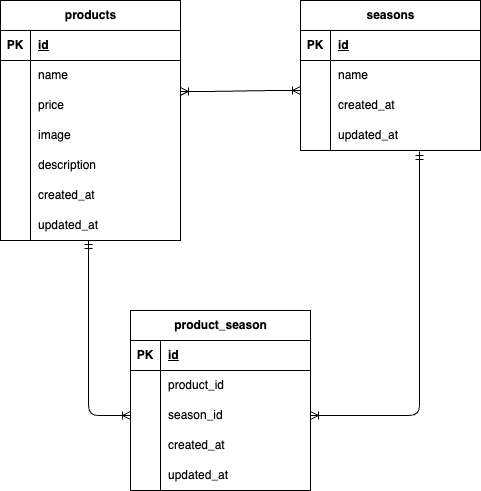

The diagram above was exported from draw.io. Its source (the exported page's mxGraphModel, read from the mxfile embedded in the PNG):
<mxGraphModel dx="1006" dy="689" grid="1" gridSize="10" guides="1" tooltips="1" connect="1" arrows="1" fold="1" page="1" pageScale="1" pageWidth="827" pageHeight="1169" math="0" shadow="0">
  <root>
    <mxCell id="0" />
    <mxCell id="1" parent="0" />
    <mxCell id="49" value="&lt;span class=&quot;notion-enable-hover&quot; data-token-index=&quot;0&quot;&gt;seasons&lt;/span&gt;" style="shape=table;startSize=30;container=1;collapsible=1;childLayout=tableLayout;fixedRows=1;rowLines=0;fontStyle=1;align=center;resizeLast=1;html=1;" vertex="1" parent="1">
      <mxGeometry x="470" y="100" width="180" height="150" as="geometry" />
    </mxCell>
    <mxCell id="50" value="" style="shape=tableRow;horizontal=0;startSize=0;swimlaneHead=0;swimlaneBody=0;fillColor=none;collapsible=0;dropTarget=0;points=[[0,0.5],[1,0.5]];portConstraint=eastwest;top=0;left=0;right=0;bottom=1;" vertex="1" parent="49">
      <mxGeometry y="30" width="180" height="30" as="geometry" />
    </mxCell>
    <mxCell id="51" value="PK" style="shape=partialRectangle;connectable=0;fillColor=none;top=0;left=0;bottom=0;right=0;fontStyle=1;overflow=hidden;whiteSpace=wrap;html=1;" vertex="1" parent="50">
      <mxGeometry width="30" height="30" as="geometry">
        <mxRectangle width="30" height="30" as="alternateBounds" />
      </mxGeometry>
    </mxCell>
    <mxCell id="52" value="id" style="shape=partialRectangle;connectable=0;fillColor=none;top=0;left=0;bottom=0;right=0;align=left;spacingLeft=6;fontStyle=5;overflow=hidden;whiteSpace=wrap;html=1;" vertex="1" parent="50">
      <mxGeometry x="30" width="150" height="30" as="geometry">
        <mxRectangle width="150" height="30" as="alternateBounds" />
      </mxGeometry>
    </mxCell>
    <mxCell id="53" value="" style="shape=tableRow;horizontal=0;startSize=0;swimlaneHead=0;swimlaneBody=0;fillColor=none;collapsible=0;dropTarget=0;points=[[0,0.5],[1,0.5]];portConstraint=eastwest;top=0;left=0;right=0;bottom=0;" vertex="1" parent="49">
      <mxGeometry y="60" width="180" height="30" as="geometry" />
    </mxCell>
    <mxCell id="54" value="" style="shape=partialRectangle;connectable=0;fillColor=none;top=0;left=0;bottom=0;right=0;editable=1;overflow=hidden;whiteSpace=wrap;html=1;" vertex="1" parent="53">
      <mxGeometry width="30" height="30" as="geometry">
        <mxRectangle width="30" height="30" as="alternateBounds" />
      </mxGeometry>
    </mxCell>
    <mxCell id="55" value="name" style="shape=partialRectangle;connectable=0;fillColor=none;top=0;left=0;bottom=0;right=0;align=left;spacingLeft=6;overflow=hidden;whiteSpace=wrap;html=1;" vertex="1" parent="53">
      <mxGeometry x="30" width="150" height="30" as="geometry">
        <mxRectangle width="150" height="30" as="alternateBounds" />
      </mxGeometry>
    </mxCell>
    <mxCell id="56" value="" style="shape=tableRow;horizontal=0;startSize=0;swimlaneHead=0;swimlaneBody=0;fillColor=none;collapsible=0;dropTarget=0;points=[[0,0.5],[1,0.5]];portConstraint=eastwest;top=0;left=0;right=0;bottom=0;" vertex="1" parent="49">
      <mxGeometry y="90" width="180" height="30" as="geometry" />
    </mxCell>
    <mxCell id="57" value="" style="shape=partialRectangle;connectable=0;fillColor=none;top=0;left=0;bottom=0;right=0;editable=1;overflow=hidden;whiteSpace=wrap;html=1;" vertex="1" parent="56">
      <mxGeometry width="30" height="30" as="geometry">
        <mxRectangle width="30" height="30" as="alternateBounds" />
      </mxGeometry>
    </mxCell>
    <mxCell id="58" value="created_at" style="shape=partialRectangle;connectable=0;fillColor=none;top=0;left=0;bottom=0;right=0;align=left;spacingLeft=6;overflow=hidden;whiteSpace=wrap;html=1;" vertex="1" parent="56">
      <mxGeometry x="30" width="150" height="30" as="geometry">
        <mxRectangle width="150" height="30" as="alternateBounds" />
      </mxGeometry>
    </mxCell>
    <mxCell id="59" value="" style="shape=tableRow;horizontal=0;startSize=0;swimlaneHead=0;swimlaneBody=0;fillColor=none;collapsible=0;dropTarget=0;points=[[0,0.5],[1,0.5]];portConstraint=eastwest;top=0;left=0;right=0;bottom=0;" vertex="1" parent="49">
      <mxGeometry y="120" width="180" height="30" as="geometry" />
    </mxCell>
    <mxCell id="60" value="" style="shape=partialRectangle;connectable=0;fillColor=none;top=0;left=0;bottom=0;right=0;editable=1;overflow=hidden;whiteSpace=wrap;html=1;" vertex="1" parent="59">
      <mxGeometry width="30" height="30" as="geometry">
        <mxRectangle width="30" height="30" as="alternateBounds" />
      </mxGeometry>
    </mxCell>
    <mxCell id="61" value="updated_at" style="shape=partialRectangle;connectable=0;fillColor=none;top=0;left=0;bottom=0;right=0;align=left;spacingLeft=6;overflow=hidden;whiteSpace=wrap;html=1;" vertex="1" parent="59">
      <mxGeometry x="30" width="150" height="30" as="geometry">
        <mxRectangle width="150" height="30" as="alternateBounds" />
      </mxGeometry>
    </mxCell>
    <mxCell id="62" value="products" style="shape=table;startSize=30;container=1;collapsible=1;childLayout=tableLayout;fixedRows=1;rowLines=0;fontStyle=1;align=center;resizeLast=1;html=1;" vertex="1" parent="1">
      <mxGeometry x="170" y="100" width="180" height="240" as="geometry" />
    </mxCell>
    <mxCell id="63" value="" style="shape=tableRow;horizontal=0;startSize=0;swimlaneHead=0;swimlaneBody=0;fillColor=none;collapsible=0;dropTarget=0;points=[[0,0.5],[1,0.5]];portConstraint=eastwest;top=0;left=0;right=0;bottom=1;" vertex="1" parent="62">
      <mxGeometry y="30" width="180" height="30" as="geometry" />
    </mxCell>
    <mxCell id="64" value="PK" style="shape=partialRectangle;connectable=0;fillColor=none;top=0;left=0;bottom=0;right=0;fontStyle=1;overflow=hidden;whiteSpace=wrap;html=1;" vertex="1" parent="63">
      <mxGeometry width="30" height="30" as="geometry">
        <mxRectangle width="30" height="30" as="alternateBounds" />
      </mxGeometry>
    </mxCell>
    <mxCell id="65" value="id" style="shape=partialRectangle;connectable=0;fillColor=none;top=0;left=0;bottom=0;right=0;align=left;spacingLeft=6;fontStyle=5;overflow=hidden;whiteSpace=wrap;html=1;" vertex="1" parent="63">
      <mxGeometry x="30" width="150" height="30" as="geometry">
        <mxRectangle width="150" height="30" as="alternateBounds" />
      </mxGeometry>
    </mxCell>
    <mxCell id="66" value="" style="shape=tableRow;horizontal=0;startSize=0;swimlaneHead=0;swimlaneBody=0;fillColor=none;collapsible=0;dropTarget=0;points=[[0,0.5],[1,0.5]];portConstraint=eastwest;top=0;left=0;right=0;bottom=0;" vertex="1" parent="62">
      <mxGeometry y="60" width="180" height="30" as="geometry" />
    </mxCell>
    <mxCell id="67" value="" style="shape=partialRectangle;connectable=0;fillColor=none;top=0;left=0;bottom=0;right=0;editable=1;overflow=hidden;whiteSpace=wrap;html=1;" vertex="1" parent="66">
      <mxGeometry width="30" height="30" as="geometry">
        <mxRectangle width="30" height="30" as="alternateBounds" />
      </mxGeometry>
    </mxCell>
    <mxCell id="68" value="name" style="shape=partialRectangle;connectable=0;fillColor=none;top=0;left=0;bottom=0;right=0;align=left;spacingLeft=6;overflow=hidden;whiteSpace=wrap;html=1;" vertex="1" parent="66">
      <mxGeometry x="30" width="150" height="30" as="geometry">
        <mxRectangle width="150" height="30" as="alternateBounds" />
      </mxGeometry>
    </mxCell>
    <mxCell id="69" value="" style="shape=tableRow;horizontal=0;startSize=0;swimlaneHead=0;swimlaneBody=0;fillColor=none;collapsible=0;dropTarget=0;points=[[0,0.5],[1,0.5]];portConstraint=eastwest;top=0;left=0;right=0;bottom=0;" vertex="1" parent="62">
      <mxGeometry y="90" width="180" height="30" as="geometry" />
    </mxCell>
    <mxCell id="70" value="" style="shape=partialRectangle;connectable=0;fillColor=none;top=0;left=0;bottom=0;right=0;editable=1;overflow=hidden;whiteSpace=wrap;html=1;" vertex="1" parent="69">
      <mxGeometry width="30" height="30" as="geometry">
        <mxRectangle width="30" height="30" as="alternateBounds" />
      </mxGeometry>
    </mxCell>
    <mxCell id="71" value="price" style="shape=partialRectangle;connectable=0;fillColor=none;top=0;left=0;bottom=0;right=0;align=left;spacingLeft=6;overflow=hidden;whiteSpace=wrap;html=1;" vertex="1" parent="69">
      <mxGeometry x="30" width="150" height="30" as="geometry">
        <mxRectangle width="150" height="30" as="alternateBounds" />
      </mxGeometry>
    </mxCell>
    <mxCell id="72" value="" style="shape=tableRow;horizontal=0;startSize=0;swimlaneHead=0;swimlaneBody=0;fillColor=none;collapsible=0;dropTarget=0;points=[[0,0.5],[1,0.5]];portConstraint=eastwest;top=0;left=0;right=0;bottom=0;" vertex="1" parent="62">
      <mxGeometry y="120" width="180" height="30" as="geometry" />
    </mxCell>
    <mxCell id="73" value="" style="shape=partialRectangle;connectable=0;fillColor=none;top=0;left=0;bottom=0;right=0;editable=1;overflow=hidden;whiteSpace=wrap;html=1;" vertex="1" parent="72">
      <mxGeometry width="30" height="30" as="geometry">
        <mxRectangle width="30" height="30" as="alternateBounds" />
      </mxGeometry>
    </mxCell>
    <mxCell id="74" value="image" style="shape=partialRectangle;connectable=0;fillColor=none;top=0;left=0;bottom=0;right=0;align=left;spacingLeft=6;overflow=hidden;whiteSpace=wrap;html=1;" vertex="1" parent="72">
      <mxGeometry x="30" width="150" height="30" as="geometry">
        <mxRectangle width="150" height="30" as="alternateBounds" />
      </mxGeometry>
    </mxCell>
    <mxCell id="75" style="shape=tableRow;horizontal=0;startSize=0;swimlaneHead=0;swimlaneBody=0;fillColor=none;collapsible=0;dropTarget=0;points=[[0,0.5],[1,0.5]];portConstraint=eastwest;top=0;left=0;right=0;bottom=0;" vertex="1" parent="62">
      <mxGeometry y="150" width="180" height="30" as="geometry" />
    </mxCell>
    <mxCell id="76" style="shape=partialRectangle;connectable=0;fillColor=none;top=0;left=0;bottom=0;right=0;editable=1;overflow=hidden;whiteSpace=wrap;html=1;" vertex="1" parent="75">
      <mxGeometry width="30" height="30" as="geometry">
        <mxRectangle width="30" height="30" as="alternateBounds" />
      </mxGeometry>
    </mxCell>
    <mxCell id="77" value="description" style="shape=partialRectangle;connectable=0;fillColor=none;top=0;left=0;bottom=0;right=0;align=left;spacingLeft=6;overflow=hidden;whiteSpace=wrap;html=1;" vertex="1" parent="75">
      <mxGeometry x="30" width="150" height="30" as="geometry">
        <mxRectangle width="150" height="30" as="alternateBounds" />
      </mxGeometry>
    </mxCell>
    <mxCell id="78" style="shape=tableRow;horizontal=0;startSize=0;swimlaneHead=0;swimlaneBody=0;fillColor=none;collapsible=0;dropTarget=0;points=[[0,0.5],[1,0.5]];portConstraint=eastwest;top=0;left=0;right=0;bottom=0;" vertex="1" parent="62">
      <mxGeometry y="180" width="180" height="30" as="geometry" />
    </mxCell>
    <mxCell id="79" style="shape=partialRectangle;connectable=0;fillColor=none;top=0;left=0;bottom=0;right=0;editable=1;overflow=hidden;whiteSpace=wrap;html=1;" vertex="1" parent="78">
      <mxGeometry width="30" height="30" as="geometry">
        <mxRectangle width="30" height="30" as="alternateBounds" />
      </mxGeometry>
    </mxCell>
    <mxCell id="80" value="created_at" style="shape=partialRectangle;connectable=0;fillColor=none;top=0;left=0;bottom=0;right=0;align=left;spacingLeft=6;overflow=hidden;whiteSpace=wrap;html=1;" vertex="1" parent="78">
      <mxGeometry x="30" width="150" height="30" as="geometry">
        <mxRectangle width="150" height="30" as="alternateBounds" />
      </mxGeometry>
    </mxCell>
    <mxCell id="81" style="shape=tableRow;horizontal=0;startSize=0;swimlaneHead=0;swimlaneBody=0;fillColor=none;collapsible=0;dropTarget=0;points=[[0,0.5],[1,0.5]];portConstraint=eastwest;top=0;left=0;right=0;bottom=0;" vertex="1" parent="62">
      <mxGeometry y="210" width="180" height="30" as="geometry" />
    </mxCell>
    <mxCell id="82" style="shape=partialRectangle;connectable=0;fillColor=none;top=0;left=0;bottom=0;right=0;editable=1;overflow=hidden;whiteSpace=wrap;html=1;" vertex="1" parent="81">
      <mxGeometry width="30" height="30" as="geometry">
        <mxRectangle width="30" height="30" as="alternateBounds" />
      </mxGeometry>
    </mxCell>
    <mxCell id="83" value="updated_at" style="shape=partialRectangle;connectable=0;fillColor=none;top=0;left=0;bottom=0;right=0;align=left;spacingLeft=6;overflow=hidden;whiteSpace=wrap;html=1;" vertex="1" parent="81">
      <mxGeometry x="30" width="150" height="30" as="geometry">
        <mxRectangle width="150" height="30" as="alternateBounds" />
      </mxGeometry>
    </mxCell>
    <mxCell id="84" value="&lt;span class=&quot;notion-enable-hover&quot; data-token-index=&quot;0&quot;&gt;product_season&lt;/span&gt;" style="shape=table;startSize=30;container=1;collapsible=1;childLayout=tableLayout;fixedRows=1;rowLines=0;fontStyle=1;align=center;resizeLast=1;html=1;" vertex="1" parent="1">
      <mxGeometry x="300" y="410" width="180" height="180" as="geometry" />
    </mxCell>
    <mxCell id="85" value="" style="shape=tableRow;horizontal=0;startSize=0;swimlaneHead=0;swimlaneBody=0;fillColor=none;collapsible=0;dropTarget=0;points=[[0,0.5],[1,0.5]];portConstraint=eastwest;top=0;left=0;right=0;bottom=1;" vertex="1" parent="84">
      <mxGeometry y="30" width="180" height="30" as="geometry" />
    </mxCell>
    <mxCell id="86" value="PK" style="shape=partialRectangle;connectable=0;fillColor=none;top=0;left=0;bottom=0;right=0;fontStyle=1;overflow=hidden;whiteSpace=wrap;html=1;" vertex="1" parent="85">
      <mxGeometry width="30" height="30" as="geometry">
        <mxRectangle width="30" height="30" as="alternateBounds" />
      </mxGeometry>
    </mxCell>
    <mxCell id="87" value="id" style="shape=partialRectangle;connectable=0;fillColor=none;top=0;left=0;bottom=0;right=0;align=left;spacingLeft=6;fontStyle=5;overflow=hidden;whiteSpace=wrap;html=1;" vertex="1" parent="85">
      <mxGeometry x="30" width="150" height="30" as="geometry">
        <mxRectangle width="150" height="30" as="alternateBounds" />
      </mxGeometry>
    </mxCell>
    <mxCell id="88" value="" style="shape=tableRow;horizontal=0;startSize=0;swimlaneHead=0;swimlaneBody=0;fillColor=none;collapsible=0;dropTarget=0;points=[[0,0.5],[1,0.5]];portConstraint=eastwest;top=0;left=0;right=0;bottom=0;" vertex="1" parent="84">
      <mxGeometry y="60" width="180" height="30" as="geometry" />
    </mxCell>
    <mxCell id="89" value="" style="shape=partialRectangle;connectable=0;fillColor=none;top=0;left=0;bottom=0;right=0;editable=1;overflow=hidden;whiteSpace=wrap;html=1;" vertex="1" parent="88">
      <mxGeometry width="30" height="30" as="geometry">
        <mxRectangle width="30" height="30" as="alternateBounds" />
      </mxGeometry>
    </mxCell>
    <mxCell id="90" value="product_id" style="shape=partialRectangle;connectable=0;fillColor=none;top=0;left=0;bottom=0;right=0;align=left;spacingLeft=6;overflow=hidden;whiteSpace=wrap;html=1;" vertex="1" parent="88">
      <mxGeometry x="30" width="150" height="30" as="geometry">
        <mxRectangle width="150" height="30" as="alternateBounds" />
      </mxGeometry>
    </mxCell>
    <mxCell id="91" value="" style="shape=tableRow;horizontal=0;startSize=0;swimlaneHead=0;swimlaneBody=0;fillColor=none;collapsible=0;dropTarget=0;points=[[0,0.5],[1,0.5]];portConstraint=eastwest;top=0;left=0;right=0;bottom=0;" vertex="1" parent="84">
      <mxGeometry y="90" width="180" height="30" as="geometry" />
    </mxCell>
    <mxCell id="92" value="" style="shape=partialRectangle;connectable=0;fillColor=none;top=0;left=0;bottom=0;right=0;editable=1;overflow=hidden;whiteSpace=wrap;html=1;" vertex="1" parent="91">
      <mxGeometry width="30" height="30" as="geometry">
        <mxRectangle width="30" height="30" as="alternateBounds" />
      </mxGeometry>
    </mxCell>
    <mxCell id="93" value="season_id" style="shape=partialRectangle;connectable=0;fillColor=none;top=0;left=0;bottom=0;right=0;align=left;spacingLeft=6;overflow=hidden;whiteSpace=wrap;html=1;" vertex="1" parent="91">
      <mxGeometry x="30" width="150" height="30" as="geometry">
        <mxRectangle width="150" height="30" as="alternateBounds" />
      </mxGeometry>
    </mxCell>
    <mxCell id="94" value="" style="shape=tableRow;horizontal=0;startSize=0;swimlaneHead=0;swimlaneBody=0;fillColor=none;collapsible=0;dropTarget=0;points=[[0,0.5],[1,0.5]];portConstraint=eastwest;top=0;left=0;right=0;bottom=0;" vertex="1" parent="84">
      <mxGeometry y="120" width="180" height="30" as="geometry" />
    </mxCell>
    <mxCell id="95" value="" style="shape=partialRectangle;connectable=0;fillColor=none;top=0;left=0;bottom=0;right=0;editable=1;overflow=hidden;whiteSpace=wrap;html=1;" vertex="1" parent="94">
      <mxGeometry width="30" height="30" as="geometry">
        <mxRectangle width="30" height="30" as="alternateBounds" />
      </mxGeometry>
    </mxCell>
    <mxCell id="96" value="created_at" style="shape=partialRectangle;connectable=0;fillColor=none;top=0;left=0;bottom=0;right=0;align=left;spacingLeft=6;overflow=hidden;whiteSpace=wrap;html=1;" vertex="1" parent="94">
      <mxGeometry x="30" width="150" height="30" as="geometry">
        <mxRectangle width="150" height="30" as="alternateBounds" />
      </mxGeometry>
    </mxCell>
    <mxCell id="97" style="shape=tableRow;horizontal=0;startSize=0;swimlaneHead=0;swimlaneBody=0;fillColor=none;collapsible=0;dropTarget=0;points=[[0,0.5],[1,0.5]];portConstraint=eastwest;top=0;left=0;right=0;bottom=0;" vertex="1" parent="84">
      <mxGeometry y="150" width="180" height="30" as="geometry" />
    </mxCell>
    <mxCell id="98" style="shape=partialRectangle;connectable=0;fillColor=none;top=0;left=0;bottom=0;right=0;editable=1;overflow=hidden;whiteSpace=wrap;html=1;" vertex="1" parent="97">
      <mxGeometry width="30" height="30" as="geometry">
        <mxRectangle width="30" height="30" as="alternateBounds" />
      </mxGeometry>
    </mxCell>
    <mxCell id="99" value="updated_at" style="shape=partialRectangle;connectable=0;fillColor=none;top=0;left=0;bottom=0;right=0;align=left;spacingLeft=6;overflow=hidden;whiteSpace=wrap;html=1;" vertex="1" parent="97">
      <mxGeometry x="30" width="150" height="30" as="geometry">
        <mxRectangle width="150" height="30" as="alternateBounds" />
      </mxGeometry>
    </mxCell>
    <mxCell id="100" value="" style="edgeStyle=orthogonalEdgeStyle;fontSize=12;html=1;endArrow=ERoneToMany;startArrow=ERmandOne;exitX=0.661;exitY=1.033;exitDx=0;exitDy=0;exitPerimeter=0;entryX=1;entryY=0.5;entryDx=0;entryDy=0;" edge="1" parent="1" source="59" target="91">
      <mxGeometry width="100" height="100" relative="1" as="geometry">
        <mxPoint x="610.99" y="260" as="sourcePoint" />
        <mxPoint x="539.01" y="527" as="targetPoint" />
      </mxGeometry>
    </mxCell>
    <mxCell id="101" value="" style="fontSize=12;html=1;endArrow=ERoneToMany;startArrow=ERmandOne;exitX=0.489;exitY=1;exitDx=0;exitDy=0;exitPerimeter=0;entryX=0;entryY=0.5;entryDx=0;entryDy=0;edgeStyle=orthogonalEdgeStyle;" edge="1" parent="1" source="81" target="91">
      <mxGeometry width="100" height="100" relative="1" as="geometry">
        <mxPoint x="290" y="420" as="sourcePoint" />
        <mxPoint x="180" y="415" as="targetPoint" />
      </mxGeometry>
    </mxCell>
    <mxCell id="102" value="" style="edgeStyle=entityRelationEdgeStyle;fontSize=12;html=1;endArrow=ERoneToMany;startArrow=ERoneToMany;exitX=1;exitY=0.033;exitDx=0;exitDy=0;exitPerimeter=0;" edge="1" parent="1" source="69">
      <mxGeometry width="100" height="100" relative="1" as="geometry">
        <mxPoint x="370" y="290" as="sourcePoint" />
        <mxPoint x="470" y="190" as="targetPoint" />
      </mxGeometry>
    </mxCell>
  </root>
</mxGraphModel>